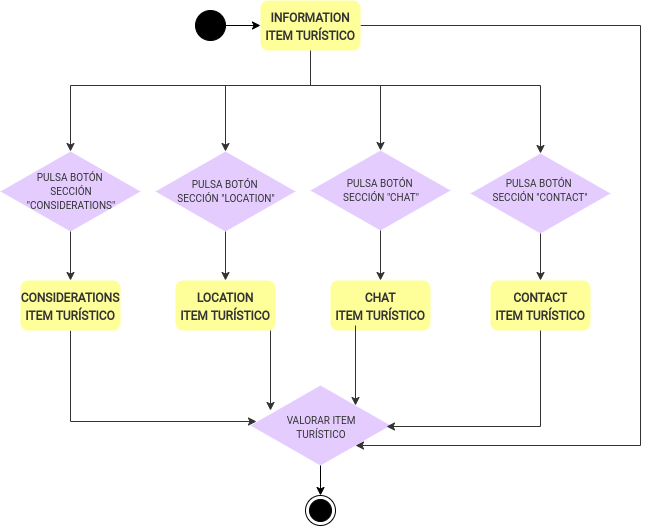

The diagram above was exported from draw.io. Its source (the exported page's mxGraphModel, read from the mxfile embedded in the PNG):
<mxGraphModel dx="2037" dy="393" grid="1" gridSize="10" guides="1" tooltips="1" connect="1" arrows="1" fold="1" page="1" pageScale="1" pageWidth="1169" pageHeight="1654" math="0" shadow="0">
  <root>
    <mxCell id="0" />
    <mxCell id="1" parent="0" />
    <mxCell id="2" style="edgeStyle=orthogonalEdgeStyle;rounded=0;orthogonalLoop=1;jettySize=auto;html=1;exitX=0.5;exitY=1;exitDx=0;exitDy=0;entryX=0.5;entryY=0;entryDx=0;entryDy=0;strokeColor=#333333;fontColor=#333333;" edge="1" source="7" target="13" parent="1">
      <mxGeometry relative="1" as="geometry">
        <Array as="points">
          <mxPoint x="290" y="1990" />
          <mxPoint x="360" y="1990" />
        </Array>
      </mxGeometry>
    </mxCell>
    <mxCell id="3" style="edgeStyle=orthogonalEdgeStyle;rounded=0;orthogonalLoop=1;jettySize=auto;html=1;exitX=0.5;exitY=1;exitDx=0;exitDy=0;entryX=0.5;entryY=0;entryDx=0;entryDy=0;strokeColor=#333333;fontColor=#333333;" edge="1" source="7" target="18" parent="1">
      <mxGeometry relative="1" as="geometry">
        <Array as="points">
          <mxPoint x="290" y="1990" />
          <mxPoint x="205" y="1990" />
        </Array>
      </mxGeometry>
    </mxCell>
    <mxCell id="4" style="edgeStyle=orthogonalEdgeStyle;rounded=0;orthogonalLoop=1;jettySize=auto;html=1;exitX=0.5;exitY=1;exitDx=0;exitDy=0;entryX=0.5;entryY=0;entryDx=0;entryDy=0;strokeColor=#333333;fontColor=#333333;" edge="1" source="7" target="21" parent="1">
      <mxGeometry relative="1" as="geometry">
        <Array as="points">
          <mxPoint x="290" y="1990" />
          <mxPoint x="50" y="1990" />
        </Array>
      </mxGeometry>
    </mxCell>
    <mxCell id="5" style="edgeStyle=orthogonalEdgeStyle;rounded=0;orthogonalLoop=1;jettySize=auto;html=1;exitX=0.5;exitY=1;exitDx=0;exitDy=0;entryX=0.5;entryY=0;entryDx=0;entryDy=0;strokeColor=#333333;fontColor=#333333;" edge="1" source="7" target="9" parent="1">
      <mxGeometry relative="1" as="geometry">
        <Array as="points">
          <mxPoint x="360" y="1990" />
          <mxPoint x="517" y="1990" />
        </Array>
      </mxGeometry>
    </mxCell>
    <mxCell id="6" style="edgeStyle=orthogonalEdgeStyle;rounded=0;orthogonalLoop=1;jettySize=auto;html=1;exitX=1;exitY=0.5;exitDx=0;exitDy=0;entryX=1;entryY=1;entryDx=0;entryDy=0;startArrow=none;startFill=0;strokeColor=#333333;fontColor=#333333;" edge="1" source="7" target="29" parent="1">
      <mxGeometry relative="1" as="geometry">
        <Array as="points">
          <mxPoint x="620" y="1930" />
          <mxPoint x="620" y="2350" />
        </Array>
      </mxGeometry>
    </mxCell>
    <mxCell id="7" value="&lt;span style=&quot;font-size: 12px&quot;&gt;&lt;b&gt;INFORMATION&lt;br&gt;ITEM TURÍSTICO&lt;br&gt;&lt;/b&gt;&lt;/span&gt;" style="rounded=1;whiteSpace=wrap;html=1;fontFamily=Roboto;fontSource=https%3A%2F%2Ffonts.googleapis.com%2Fcss%3Ffamily%3DRoboto;fontSize=15;align=center;strokeColor=none;fillColor=#FFFF99;fontColor=#333333;" vertex="1" parent="1">
      <mxGeometry x="240" y="1905" width="100" height="50" as="geometry" />
    </mxCell>
    <mxCell id="8" value="" style="group;fontColor=#333333;" vertex="1" connectable="0" parent="1">
      <mxGeometry x="450" y="2058" width="140" height="80" as="geometry" />
    </mxCell>
    <mxCell id="9" value="" style="rhombus;whiteSpace=wrap;html=1;fillColor=#E5CCFF;fontFamily=Roboto;fontSource=https%3A%2F%2Ffonts.googleapis.com%2Fcss%3Ffamily%3DRoboto;fontSize=15;align=center;strokeColor=none;fontColor=#333333;" vertex="1" parent="8">
      <mxGeometry width="140" height="80" as="geometry" />
    </mxCell>
    <mxCell id="10" value="&lt;font face=&quot;roboto&quot; size=&quot;1&quot;&gt;PULSA BOTÓN &lt;br&gt;SECCIÓN &quot;CONTACT&quot;&lt;/font&gt;" style="text;html=1;strokeColor=none;fillColor=none;align=center;verticalAlign=middle;whiteSpace=wrap;rounded=0;fontColor=#333333;" vertex="1" parent="8">
      <mxGeometry x="5" y="26" width="130" height="20" as="geometry" />
    </mxCell>
    <mxCell id="11" value="&lt;span style=&quot;font-size: 12px&quot;&gt;&lt;b&gt;CONTACT&lt;br&gt;ITEM TURÍSTICO&lt;br&gt;&lt;/b&gt;&lt;/span&gt;" style="rounded=1;whiteSpace=wrap;html=1;fontFamily=Roboto;fontSource=https%3A%2F%2Ffonts.googleapis.com%2Fcss%3Ffamily%3DRoboto;fontSize=15;align=center;strokeColor=none;fillColor=#FFFF99;fontColor=#333333;" vertex="1" parent="1">
      <mxGeometry x="470" y="2185" width="100" height="50" as="geometry" />
    </mxCell>
    <mxCell id="12" value="" style="group;fontColor=#333333;" vertex="1" connectable="0" parent="1">
      <mxGeometry x="290" y="2055" width="140" height="80" as="geometry" />
    </mxCell>
    <mxCell id="13" value="" style="rhombus;whiteSpace=wrap;html=1;fillColor=#E5CCFF;fontFamily=Roboto;fontSource=https%3A%2F%2Ffonts.googleapis.com%2Fcss%3Ffamily%3DRoboto;fontSize=15;align=center;strokeColor=none;fontColor=#333333;" vertex="1" parent="12">
      <mxGeometry width="140" height="80" as="geometry" />
    </mxCell>
    <mxCell id="14" value="&lt;font face=&quot;roboto&quot; size=&quot;1&quot;&gt;PULSA BOTÓN &lt;br&gt;SECCIÓN &quot;CHAT&quot;&lt;/font&gt;" style="text;html=1;strokeColor=none;fillColor=none;align=center;verticalAlign=middle;whiteSpace=wrap;rounded=0;fontColor=#333333;" vertex="1" parent="12">
      <mxGeometry x="6" y="29" width="130" height="20" as="geometry" />
    </mxCell>
    <mxCell id="15" value="&lt;span style=&quot;font-size: 12px&quot;&gt;&lt;b&gt;CHAT&lt;br&gt;ITEM TURÍSTICO&lt;br&gt;&lt;/b&gt;&lt;/span&gt;" style="rounded=1;whiteSpace=wrap;html=1;fontFamily=Roboto;fontSource=https%3A%2F%2Ffonts.googleapis.com%2Fcss%3Ffamily%3DRoboto;fontSize=15;align=center;strokeColor=none;fillColor=#FFFF99;fontColor=#333333;" vertex="1" parent="1">
      <mxGeometry x="310" y="2185" width="100" height="50" as="geometry" />
    </mxCell>
    <mxCell id="16" style="edgeStyle=orthogonalEdgeStyle;rounded=0;orthogonalLoop=1;jettySize=auto;html=1;exitX=0.5;exitY=1;exitDx=0;exitDy=0;strokeColor=#333333;fontColor=#333333;" edge="1" source="13" target="15" parent="1">
      <mxGeometry relative="1" as="geometry" />
    </mxCell>
    <mxCell id="17" value="" style="group;fontColor=#333333;" vertex="1" connectable="0" parent="1">
      <mxGeometry x="135" y="2056" width="140" height="80" as="geometry" />
    </mxCell>
    <mxCell id="18" value="" style="rhombus;whiteSpace=wrap;html=1;fillColor=#E5CCFF;fontFamily=Roboto;fontSource=https%3A%2F%2Ffonts.googleapis.com%2Fcss%3Ffamily%3DRoboto;fontSize=15;align=center;strokeColor=none;fontColor=#333333;" vertex="1" parent="17">
      <mxGeometry width="140" height="80" as="geometry" />
    </mxCell>
    <mxCell id="19" value="&lt;font face=&quot;roboto&quot; size=&quot;1&quot;&gt;PULSA BOTÓN &lt;br&gt;SECCIÓN &quot;LOCATION&quot;&lt;/font&gt;" style="text;html=1;strokeColor=none;fillColor=none;align=center;verticalAlign=middle;whiteSpace=wrap;rounded=0;fontColor=#333333;" vertex="1" parent="17">
      <mxGeometry x="6" y="29" width="130" height="20" as="geometry" />
    </mxCell>
    <mxCell id="20" value="" style="group;fontColor=#333333;" vertex="1" connectable="0" parent="1">
      <mxGeometry x="-20" y="2056" width="140" height="80" as="geometry" />
    </mxCell>
    <mxCell id="21" value="" style="rhombus;whiteSpace=wrap;html=1;fillColor=#E5CCFF;fontFamily=Roboto;fontSource=https%3A%2F%2Ffonts.googleapis.com%2Fcss%3Ffamily%3DRoboto;fontSize=15;align=center;strokeColor=none;fontColor=#333333;" vertex="1" parent="20">
      <mxGeometry width="140" height="80" as="geometry" />
    </mxCell>
    <mxCell id="22" value="&lt;font face=&quot;roboto&quot; size=&quot;1&quot;&gt;PULSA BOTÓN &lt;br&gt;SECCIÓN &quot;CONSIDERATIONS&quot;&lt;/font&gt;" style="text;html=1;strokeColor=none;fillColor=none;align=center;verticalAlign=middle;whiteSpace=wrap;rounded=0;fontColor=#333333;" vertex="1" parent="20">
      <mxGeometry x="6" y="29" width="130" height="20" as="geometry" />
    </mxCell>
    <mxCell id="23" value="&lt;span style=&quot;font-size: 12px&quot;&gt;&lt;b&gt;LOCATION&lt;br&gt;ITEM TURÍSTICO&lt;br&gt;&lt;/b&gt;&lt;/span&gt;" style="rounded=1;whiteSpace=wrap;html=1;fontFamily=Roboto;fontSource=https%3A%2F%2Ffonts.googleapis.com%2Fcss%3Ffamily%3DRoboto;fontSize=15;align=center;strokeColor=none;fillColor=#FFFF99;fontColor=#333333;" vertex="1" parent="1">
      <mxGeometry x="155" y="2185" width="100" height="50" as="geometry" />
    </mxCell>
    <mxCell id="24" style="edgeStyle=orthogonalEdgeStyle;rounded=0;orthogonalLoop=1;jettySize=auto;html=1;exitX=0.5;exitY=1;exitDx=0;exitDy=0;entryX=0.5;entryY=0;entryDx=0;entryDy=0;strokeColor=#333333;fontColor=#333333;" edge="1" source="18" target="23" parent="1">
      <mxGeometry relative="1" as="geometry" />
    </mxCell>
    <mxCell id="25" style="edgeStyle=orthogonalEdgeStyle;rounded=0;orthogonalLoop=1;jettySize=auto;html=1;exitX=0.5;exitY=1;exitDx=0;exitDy=0;entryX=0;entryY=0.25;entryDx=0;entryDy=0;startArrow=none;startFill=0;strokeColor=#333333;fontColor=#333333;" edge="1" source="26" target="30" parent="1">
      <mxGeometry relative="1" as="geometry" />
    </mxCell>
    <mxCell id="26" value="&lt;span style=&quot;font-size: 12px&quot;&gt;&lt;b&gt;CONSIDERATIONS&lt;br&gt;ITEM TURÍSTICO&lt;br&gt;&lt;/b&gt;&lt;/span&gt;" style="rounded=1;whiteSpace=wrap;html=1;fontFamily=Roboto;fontSource=https%3A%2F%2Ffonts.googleapis.com%2Fcss%3Ffamily%3DRoboto;fontSize=15;align=center;strokeColor=none;fillColor=#FFFF99;fontColor=#333333;" vertex="1" parent="1">
      <mxGeometry y="2185" width="100" height="50" as="geometry" />
    </mxCell>
    <mxCell id="27" style="edgeStyle=orthogonalEdgeStyle;rounded=0;orthogonalLoop=1;jettySize=auto;html=1;exitX=0.5;exitY=1;exitDx=0;exitDy=0;strokeColor=#333333;fontColor=#333333;" edge="1" source="21" target="26" parent="1">
      <mxGeometry relative="1" as="geometry" />
    </mxCell>
    <mxCell id="28" value="" style="group;fontColor=#333333;" vertex="1" connectable="0" parent="1">
      <mxGeometry x="230" y="2290" width="140" height="80" as="geometry" />
    </mxCell>
    <mxCell id="29" value="" style="rhombus;whiteSpace=wrap;html=1;fillColor=#E5CCFF;fontFamily=Roboto;fontSource=https%3A%2F%2Ffonts.googleapis.com%2Fcss%3Ffamily%3DRoboto;fontSize=15;align=center;strokeColor=none;fontColor=#333333;" vertex="1" parent="28">
      <mxGeometry width="140" height="80" as="geometry" />
    </mxCell>
    <mxCell id="30" value="&lt;font face=&quot;roboto&quot; size=&quot;1&quot;&gt;VALORAR ITEM&lt;br&gt;TURÍSTICO&lt;br&gt;&lt;/font&gt;" style="text;html=1;strokeColor=none;fillColor=none;align=center;verticalAlign=middle;whiteSpace=wrap;rounded=0;fontColor=#333333;" vertex="1" parent="28">
      <mxGeometry x="6" y="31" width="130" height="20" as="geometry" />
    </mxCell>
    <mxCell id="31" value="" style="endArrow=none;startArrow=classic;html=1;strokeColor=#333333;fontColor=#333333;exitX=1;exitY=0;exitDx=0;exitDy=0;endFill=0;" edge="1" source="29" parent="1">
      <mxGeometry width="50" height="50" relative="1" as="geometry">
        <mxPoint x="310" y="2290" as="sourcePoint" />
        <mxPoint x="335" y="2230" as="targetPoint" />
      </mxGeometry>
    </mxCell>
    <mxCell id="32" style="edgeStyle=orthogonalEdgeStyle;rounded=0;orthogonalLoop=1;jettySize=auto;html=1;exitX=0.5;exitY=1;exitDx=0;exitDy=0;entryX=0.5;entryY=0;entryDx=0;entryDy=0;strokeColor=#333333;fontColor=#333333;" edge="1" source="9" target="11" parent="1">
      <mxGeometry relative="1" as="geometry" />
    </mxCell>
    <mxCell id="33" value="" style="endArrow=none;startArrow=classic;html=1;strokeColor=#333333;fontColor=#333333;endFill=0;" edge="1" parent="1">
      <mxGeometry width="50" height="50" relative="1" as="geometry">
        <mxPoint x="250" y="2315" as="sourcePoint" />
        <mxPoint x="250" y="2235" as="targetPoint" />
      </mxGeometry>
    </mxCell>
    <mxCell id="34" style="edgeStyle=orthogonalEdgeStyle;rounded=0;orthogonalLoop=1;jettySize=auto;html=1;exitX=1;exitY=0.5;exitDx=0;exitDy=0;entryX=0.5;entryY=1;entryDx=0;entryDy=0;startArrow=classic;startFill=1;strokeColor=#333333;fontColor=#333333;endArrow=none;endFill=0;" edge="1" source="30" target="11" parent="1">
      <mxGeometry relative="1" as="geometry" />
    </mxCell>
    <mxCell id="35" style="edgeStyle=orthogonalEdgeStyle;rounded=0;orthogonalLoop=1;jettySize=auto;html=1;exitX=1;exitY=0.5;exitDx=0;exitDy=0;entryX=0;entryY=0.5;entryDx=0;entryDy=0;fontSize=11;" edge="1" source="36" target="7" parent="1">
      <mxGeometry relative="1" as="geometry" />
    </mxCell>
    <mxCell id="36" value="" style="ellipse;whiteSpace=wrap;html=1;fontSize=11;align=left;fillColor=#000000;" vertex="1" parent="1">
      <mxGeometry x="175" y="1915" width="30" height="30" as="geometry" />
    </mxCell>
    <mxCell id="37" value="" style="ellipse;html=1;shape=endState;fillColor=#000000;fontSize=11;align=left;" vertex="1" parent="1">
      <mxGeometry x="285" y="2400" width="30" height="30" as="geometry" />
    </mxCell>
    <mxCell id="38" style="edgeStyle=orthogonalEdgeStyle;rounded=0;orthogonalLoop=1;jettySize=auto;html=1;exitX=0.5;exitY=1;exitDx=0;exitDy=0;entryX=0.5;entryY=0;entryDx=0;entryDy=0;startArrow=none;startFill=0;endArrow=classic;endFill=1;fontSize=11;" edge="1" source="29" target="37" parent="1">
      <mxGeometry relative="1" as="geometry" />
    </mxCell>
  </root>
</mxGraphModel>